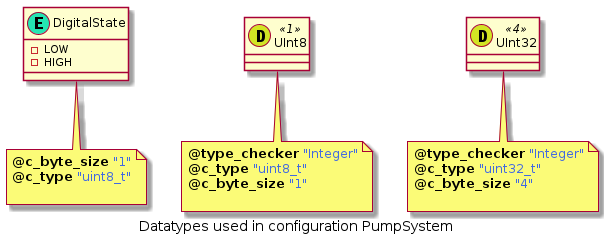

The diagram above was rendered by PlantUML. Its source (embedded in the PNG):
@startuml
caption Datatypes used in configuration PumpSystem
class DigitalState <<(E,#24E5B2)>> {
-LOW
-HIGH
}
note bottom of DigitalState : <b>@c_byte_size</b> <color:royalBlue>"1"</color>\n<b>@c_type</b> <color:royalBlue>"uint8_t"</color>\n
class UInt8 <<(D,#D2E524)1>> {
}
note bottom of UInt8 : <b>@type_checker</b> <color:royalBlue>"Integer"</color>\n<b>@c_type</b> <color:royalBlue>"uint8_t"</color>\n<b>@c_byte_size</b> <color:royalBlue>"1"</color>\n
class UInt32 <<(D,#D2E524)4>> {
}
note bottom of UInt32 : <b>@type_checker</b> <color:royalBlue>"Integer"</color>\n<b>@c_type</b> <color:royalBlue>"uint32_t"</color>\n<b>@c_byte_size</b> <color:royalBlue>"4"</color>\n
@enduml